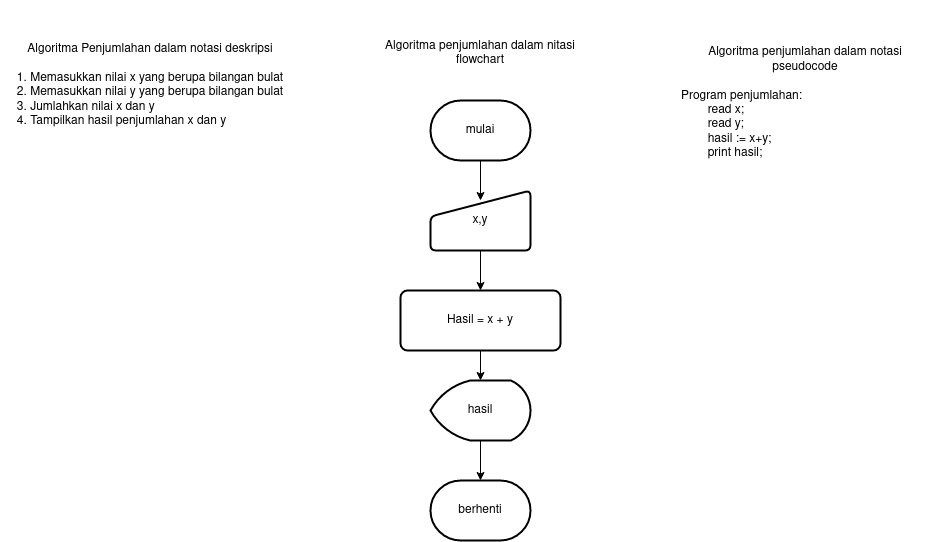

The diagram above was exported from draw.io. Its source (the exported page's mxGraphModel, read from the mxfile embedded in the PNG):
<mxGraphModel dx="1988" dy="1731" grid="1" gridSize="10" guides="1" tooltips="1" connect="1" arrows="1" fold="1" page="1" pageScale="1" pageWidth="850" pageHeight="1100" math="0" shadow="0">
  <root>
    <mxCell id="0" />
    <mxCell id="1" parent="0" />
    <mxCell id="0FC1HV8qsC8CwKhq8-_7-1" value="&lt;div&gt;Algoritma Penjumlahan dalam notasi deskripsi&lt;/div&gt;&lt;div align=&quot;left&quot;&gt;&lt;br&gt;&lt;/div&gt;&lt;div align=&quot;left&quot;&gt;1. Memasukkan nilai x yang berupa bilangan bulat&lt;/div&gt;&lt;div align=&quot;left&quot;&gt;2. Memasukkan nilai y yang berupa bilangan bulat&lt;/div&gt;&lt;div align=&quot;left&quot;&gt;3. Jumlahkan nilai x dan y&lt;/div&gt;&lt;div align=&quot;left&quot;&gt;4. Tampilkan hasil penjumlahan x dan y&lt;br&gt;&lt;/div&gt;" style="text;html=1;strokeColor=none;fillColor=none;align=center;verticalAlign=middle;whiteSpace=wrap;rounded=0;" vertex="1" parent="1">
      <mxGeometry x="-830" y="-1060" width="300" height="170" as="geometry" />
    </mxCell>
    <mxCell id="0FC1HV8qsC8CwKhq8-_7-2" value="&lt;div&gt;Algoritma penjumlahan dalam nitasi flowchart&lt;/div&gt;&lt;div&gt;&lt;br&gt;&lt;/div&gt;" style="text;html=1;strokeColor=none;fillColor=none;align=center;verticalAlign=middle;whiteSpace=wrap;rounded=0;" vertex="1" parent="1">
      <mxGeometry x="-460" y="-1020" width="220" height="40" as="geometry" />
    </mxCell>
    <mxCell id="0FC1HV8qsC8CwKhq8-_7-11" style="edgeStyle=orthogonalEdgeStyle;rounded=0;orthogonalLoop=1;jettySize=auto;html=1;entryX=0.5;entryY=0.167;entryDx=0;entryDy=0;entryPerimeter=0;" edge="1" parent="1" source="0FC1HV8qsC8CwKhq8-_7-3" target="0FC1HV8qsC8CwKhq8-_7-8">
      <mxGeometry relative="1" as="geometry" />
    </mxCell>
    <mxCell id="0FC1HV8qsC8CwKhq8-_7-3" value="mulai" style="strokeWidth=2;html=1;shape=mxgraph.flowchart.terminator;whiteSpace=wrap;" vertex="1" parent="1">
      <mxGeometry x="-400" y="-960" width="100" height="60" as="geometry" />
    </mxCell>
    <mxCell id="0FC1HV8qsC8CwKhq8-_7-13" style="edgeStyle=orthogonalEdgeStyle;rounded=0;orthogonalLoop=1;jettySize=auto;html=1;entryX=0.5;entryY=0;entryDx=0;entryDy=0;" edge="1" parent="1" source="0FC1HV8qsC8CwKhq8-_7-8" target="0FC1HV8qsC8CwKhq8-_7-12">
      <mxGeometry relative="1" as="geometry" />
    </mxCell>
    <mxCell id="0FC1HV8qsC8CwKhq8-_7-8" value="x,y" style="html=1;strokeWidth=2;shape=manualInput;whiteSpace=wrap;rounded=1;size=26;arcSize=11;" vertex="1" parent="1">
      <mxGeometry x="-400" y="-870" width="100" height="60" as="geometry" />
    </mxCell>
    <mxCell id="0FC1HV8qsC8CwKhq8-_7-15" style="edgeStyle=orthogonalEdgeStyle;rounded=0;orthogonalLoop=1;jettySize=auto;html=1;" edge="1" parent="1" source="0FC1HV8qsC8CwKhq8-_7-12" target="0FC1HV8qsC8CwKhq8-_7-14">
      <mxGeometry relative="1" as="geometry" />
    </mxCell>
    <mxCell id="0FC1HV8qsC8CwKhq8-_7-12" value="Hasil = x + y" style="rounded=1;whiteSpace=wrap;html=1;absoluteArcSize=1;arcSize=14;strokeWidth=2;" vertex="1" parent="1">
      <mxGeometry x="-430" y="-770" width="160" height="60" as="geometry" />
    </mxCell>
    <mxCell id="0FC1HV8qsC8CwKhq8-_7-17" style="edgeStyle=orthogonalEdgeStyle;rounded=0;orthogonalLoop=1;jettySize=auto;html=1;" edge="1" parent="1" source="0FC1HV8qsC8CwKhq8-_7-14" target="0FC1HV8qsC8CwKhq8-_7-16">
      <mxGeometry relative="1" as="geometry" />
    </mxCell>
    <mxCell id="0FC1HV8qsC8CwKhq8-_7-14" value="hasil" style="strokeWidth=2;html=1;shape=mxgraph.flowchart.display;whiteSpace=wrap;" vertex="1" parent="1">
      <mxGeometry x="-400" y="-680" width="100" height="60" as="geometry" />
    </mxCell>
    <mxCell id="0FC1HV8qsC8CwKhq8-_7-16" value="berhenti" style="strokeWidth=2;html=1;shape=mxgraph.flowchart.terminator;whiteSpace=wrap;" vertex="1" parent="1">
      <mxGeometry x="-400" y="-580" width="100" height="60" as="geometry" />
    </mxCell>
    <mxCell id="0FC1HV8qsC8CwKhq8-_7-18" value="&lt;div&gt;Algoritma penjumlahan dalam notasi pseudocode &lt;br&gt;&lt;/div&gt;&lt;div&gt;&lt;br&gt;&lt;/div&gt;&lt;div align=&quot;left&quot;&gt;Program penjumlahan:&lt;/div&gt;&lt;div align=&quot;left&quot;&gt;&lt;span style=&quot;white-space: pre;&quot;&gt;&#09;&lt;/span&gt;read x;&lt;/div&gt;&lt;div align=&quot;left&quot;&gt;&lt;span style=&quot;white-space: pre;&quot;&gt;&#09;&lt;/span&gt;read y;&lt;/div&gt;&lt;div align=&quot;left&quot;&gt;&lt;span style=&quot;white-space: pre;&quot;&gt;&#09;&lt;/span&gt;hasil := x+y;&lt;/div&gt;&lt;div align=&quot;left&quot;&gt;&lt;span style=&quot;white-space: pre;&quot;&gt;&#09;&lt;/span&gt;print hasil;&lt;br&gt;&lt;/div&gt;&lt;div&gt;&lt;br&gt;&lt;/div&gt;" style="text;html=1;strokeColor=none;fillColor=none;align=center;verticalAlign=middle;whiteSpace=wrap;rounded=0;" vertex="1" parent="1">
      <mxGeometry x="-150" y="-1020" width="250" height="140" as="geometry" />
    </mxCell>
  </root>
</mxGraphModel>